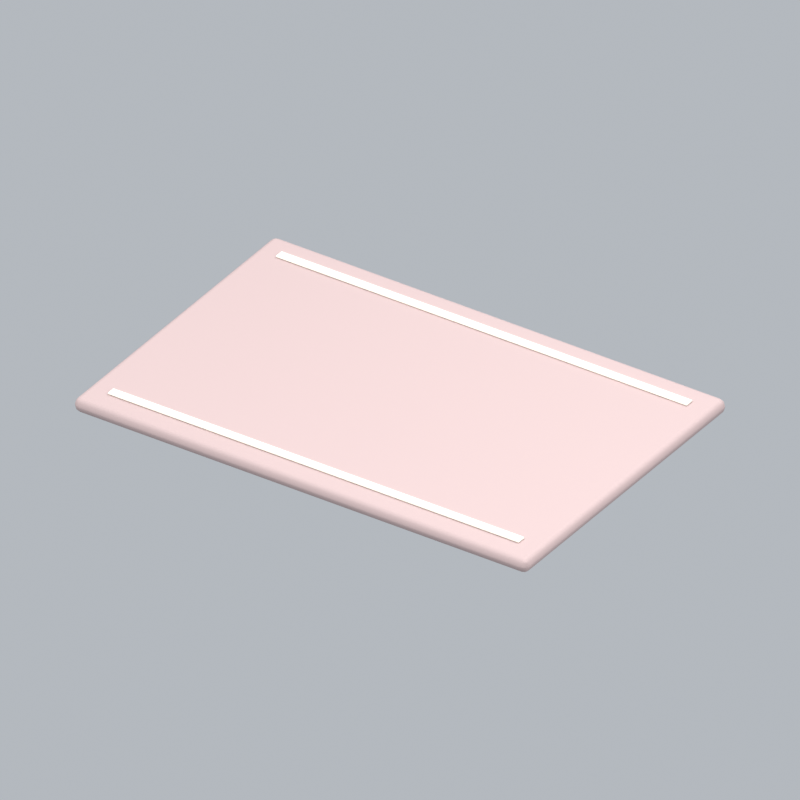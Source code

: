 # Source: carpetTile.blend  (saved by Blender 5.2.45; exported with 4.5.12 LTS)
import bpy
from mathutils import Matrix  # noqa: F401  (used for matrix-valued properties, if any)

bpy.ops.wm.read_factory_settings(use_empty=True)
scene = bpy.context.scene
scene.name = 'Scene'

# ---- collections
col_collection = bpy.data.collections.new('Collection'); scene.collection.children.link(col_collection)

# ---- materials (node trees are filled in below, after node groups)
mat_rose = bpy.data.materials.new('rose')
mat_rose.diffuse_color = (0.5395, 0.4072, 0.3968, 1.0)
mat_cream = bpy.data.materials.new('cream')
mat_cream.diffuse_color = (0.9911, 0.9647, 0.8388, 1.0)

# ---- material node trees
mat_rose.use_nodes = True; mat_rose.node_tree.nodes.clear()
_N = mat_rose.node_tree.nodes; _L = mat_rose.node_tree.links
n0 = _N.new('ShaderNodeBsdfPrincipled'); n0.name = 'Principled BSDF'; n0.location = (-200, 100)
n0.inputs[0].default_value = (0.5395, 0.4072, 0.3968, 1.0)
n0.inputs[2].default_value = 0.72
n0.inputs[10].default_value = 0.005
n1 = _N.new('ShaderNodeOutputMaterial'); n1.name = 'Material Output'; n1.location = (200, 100)
_L.new(n0.outputs[0], n1.inputs[0])
n1.is_active_output = True
mat_cream.use_nodes = True; mat_cream.node_tree.nodes.clear()
_N = mat_cream.node_tree.nodes; _L = mat_cream.node_tree.links
n0 = _N.new('ShaderNodeBsdfPrincipled'); n0.name = 'Principled BSDF'; n0.location = (-200, 100)
n0.inputs[0].default_value = (0.9911, 0.9647, 0.8388, 1.0)
n0.inputs[2].default_value = 0.72
n0.inputs[10].default_value = 0.005
n1 = _N.new('ShaderNodeOutputMaterial'); n1.name = 'Material Output'; n1.location = (200, 100)
_L.new(n0.outputs[0], n1.inputs[0])
n1.is_active_output = True

# ---- world
world_world = bpy.data.worlds.new('World'); scene.world = world_world
world_world.use_nodes = True; world_world.node_tree.nodes.clear()
_N = world_world.node_tree.nodes; _L = world_world.node_tree.links
n0 = _N.new('ShaderNodeOutputWorld'); n0.name = 'World Output'; n0.location = (200, 100)
n1 = _N.new('ShaderNodeBackground'); n1.name = 'Background'; n1.location = (-200, 100)
n1.inputs[0].default_value = (0.65, 0.69, 0.74, 1.0)
n1.inputs[1].default_value = 0.7
_L.new(n1.outputs[0], n0.inputs[0])
n0.is_active_output = True
world_world.color = (0.3, 0.3, 0.3)
world_world.sun_shadow_jitter_overblur = 0.0

# ---- cameras
cam_camera_008 = bpy.data.cameras.new('Camera.008')
cam_camera_008.type = 'ORTHO'
cam_camera_008.ortho_scale = 2.639

# ---- lights
light_area_021 = bpy.data.lights.new('Area.021', 'AREA')
light_area_021.energy = 500.0
light_area_021.shape = 'DISK'
light_area_021.size = 5.0
light_area_021.size_y = 1.0
light_area_022 = bpy.data.lights.new('Area.022', 'AREA')
light_area_022.energy = 180.0
light_area_022.shape = 'DISK'
light_area_022.size = 4.0
light_area_022.size_y = 1.0
light_area_023 = bpy.data.lights.new('Area.023', 'AREA')
light_area_023.energy = 300.0
light_area_023.shape = 'DISK'
light_area_023.size = 4.0
light_area_023.size_y = 1.0

# ---- meshes
me_cube_054 = bpy.data.meshes.new('Cube.054')
me_cube_054.from_pydata([(-0.9, -0.6, -0.0275), (-0.9, -0.6, 0.0275), (-0.9, 0.6, -0.0275), (-0.9, 0.6, 0.0275), (0.9, -0.6, -0.0275), (0.9, -0.6, 0.0275), (0.9, 0.6, -0.0275), (0.9, 0.6, 0.0275)], [], [(0, 1, 3, 2), (2, 3, 7, 6), (6, 7, 5, 4), (4, 5, 1, 0), (2, 6, 4, 0), (7, 3, 1, 5)])
_uv = me_cube_054.uv_layers.new(name='UVMap')
_uv.uv.foreach_set('vector', [0.375, 0.0, 0.625, 0.0, 0.625, 0.25, 0.375, 0.25, 0.375, 0.25, 0.625, 0.25, 0.625, 0.5, 0.375, 0.5, 0.375, 0.5, 0.625, 0.5, 0.625, 0.75, 0.375, 0.75, 0.375, 0.75, 0.625, 0.75, 0.625, 1.0, 0.375, 1.0, 0.125, 0.5, 0.375, 0.5, 0.375, 0.75, 0.125, 0.75, 0.625, 0.5, 0.875, 0.5, 0.875, 0.75, 0.625, 0.75])
me_cube_054.materials.append(mat_rose)
me_cube_054.update()
me_cube_055 = bpy.data.meshes.new('Cube.055')
me_cube_055.from_pydata([(-0.815, -0.0175, -0.0035), (-0.815, -0.0175, 0.0035), (-0.815, 0.0175, -0.0035), (-0.815, 0.0175, 0.0035), (0.815, -0.0175, -0.0035), (0.815, -0.0175, 0.0035), (0.815, 0.0175, -0.0035), (0.815, 0.0175, 0.0035)], [], [(0, 1, 3, 2), (2, 3, 7, 6), (6, 7, 5, 4), (4, 5, 1, 0), (2, 6, 4, 0), (7, 3, 1, 5)])
_uv = me_cube_055.uv_layers.new(name='UVMap')
_uv.uv.foreach_set('vector', [0.375, 0.0, 0.625, 0.0, 0.625, 0.25, 0.375, 0.25, 0.375, 0.25, 0.625, 0.25, 0.625, 0.5, 0.375, 0.5, 0.375, 0.5, 0.625, 0.5, 0.625, 0.75, 0.375, 0.75, 0.375, 0.75, 0.625, 0.75, 0.625, 1.0, 0.375, 1.0, 0.125, 0.5, 0.375, 0.5, 0.375, 0.75, 0.125, 0.75, 0.625, 0.5, 0.875, 0.5, 0.875, 0.75, 0.625, 0.75])
me_cube_055.materials.append(mat_cream)
me_cube_055.update()
me_cube_056 = bpy.data.meshes.new('Cube.056')
me_cube_056.from_pydata([(-0.815, -0.0175, -0.0035), (-0.815, -0.0175, 0.0035), (-0.815, 0.0175, -0.0035), (-0.815, 0.0175, 0.0035), (0.815, -0.0175, -0.0035), (0.815, -0.0175, 0.0035), (0.815, 0.0175, -0.0035), (0.815, 0.0175, 0.0035)], [], [(0, 1, 3, 2), (2, 3, 7, 6), (6, 7, 5, 4), (4, 5, 1, 0), (2, 6, 4, 0), (7, 3, 1, 5)])
_uv = me_cube_056.uv_layers.new(name='UVMap')
_uv.uv.foreach_set('vector', [0.375, 0.0, 0.625, 0.0, 0.625, 0.25, 0.375, 0.25, 0.375, 0.25, 0.625, 0.25, 0.625, 0.5, 0.375, 0.5, 0.375, 0.5, 0.625, 0.5, 0.625, 0.75, 0.375, 0.75, 0.375, 0.75, 0.625, 0.75, 0.625, 1.0, 0.375, 1.0, 0.125, 0.5, 0.375, 0.5, 0.375, 0.75, 0.125, 0.75, 0.625, 0.5, 0.875, 0.5, 0.875, 0.75, 0.625, 0.75])
me_cube_056.materials.append(mat_cream)
me_cube_056.update()

# ---- objects
ob_fixed_isometric_camera = bpy.data.objects.new('Fixed isometric camera', cam_camera_008)
ob_warm_key = bpy.data.objects.new('Warm key', light_area_021)
ob_fill = bpy.data.objects.new('Fill', light_area_022)
ob_rim = bpy.data.objects.new('Rim', light_area_023)
ob_rug = bpy.data.objects.new('Rug', me_cube_054)
ob_rug_border = bpy.data.objects.new('Rug border', me_cube_055)
ob_rug_border_001 = bpy.data.objects.new('Rug border.001', me_cube_056)
ob_carpettile_orientation = bpy.data.objects.new('carpetTile orientation', None)

# ---- transforms, parenting, visibility, modifiers, constraints
ob_fixed_isometric_camera.location = (6.0, -9.0, 7.061)
ob_fixed_isometric_camera.rotation_euler = (0.9964, 2.214e-08, 0.588)
ob_warm_key.location = (-3.0, -4.0, 7.0)
ob_warm_key.rotation_euler = (0.6947, -4.874e-08, -0.6435)
ob_fill.location = (4.0, -1.0, 4.0)
ob_fill.rotation_euler = (0.9418, 9.221e-09, 1.326)
ob_rim.location = (1.0, 4.0, 6.0)
ob_rim.rotation_euler = (0.6896, -5.112e-08, 2.897)
ob_rug.parent = ob_carpettile_orientation
ob_rug.location = (0.0, 0.0, 0.04)
_m = ob_rug.modifiers.new('Rounded edges', 'BEVEL')
_m.width = 0.02475
_m.width_pct = 0.02475
_m.segments = 3
_m = ob_rug.modifiers.new('Weighted normals', 'WEIGHTED_NORMAL')
ob_rug_border.parent = ob_carpettile_orientation
ob_rug_border.location = (0.0, -0.5, 0.072)
_m = ob_rug_border.modifiers.new('Rounded edges', 'BEVEL')
_m.width = 0.00315
_m.width_pct = 0.00315
_m.segments = 3
_m = ob_rug_border.modifiers.new('Weighted normals', 'WEIGHTED_NORMAL')
ob_rug_border_001.parent = ob_carpettile_orientation
ob_rug_border_001.location = (0.0, 0.5, 0.072)
_m = ob_rug_border_001.modifiers.new('Rounded edges', 'BEVEL')
_m.width = 0.00315
_m.width_pct = 0.00315
_m.segments = 3
_m = ob_rug_border_001.modifiers.new('Weighted normals', 'WEIGHTED_NORMAL')
ob_carpettile_orientation.location = (0.0, 0.0, 0.0)

# ---- collection membership
col_collection.objects.link(ob_fixed_isometric_camera)
col_collection.objects.link(ob_warm_key)
col_collection.objects.link(ob_fill)
col_collection.objects.link(ob_rim)
col_collection.objects.link(ob_rug)
col_collection.objects.link(ob_rug_border)
col_collection.objects.link(ob_rug_border_001)
col_collection.objects.link(ob_carpettile_orientation)

# ---- scene / render settings (as saved in the file)
scene.camera = ob_fixed_isometric_camera
scene.frame_start = 1; scene.frame_end = 1; scene.frame_set(1)
scene.render.engine = 'BLENDER_EEVEE_NEXT'
scene.render.resolution_x = 256
scene.render.resolution_y = 256
scene.render.fps = 12
scene.render.film_transparent = True
scene.render.bake_bias = 0.0
scene.render.bake_samples = 0
scene.render.compositor_device = 'GPU'
scene.eevee.taa_render_samples = 24
scene.eevee.use_volume_custom_range = False
scene.eevee.fast_gi_thickness_near = 0.1
scene.eevee.fast_gi_thickness_far = 0.0
scene.eevee.ray_tracing_options.screen_trace_thickness = 0.1
scene.view_settings.view_transform = 'Standard'
bpy.context.view_layer.update()
